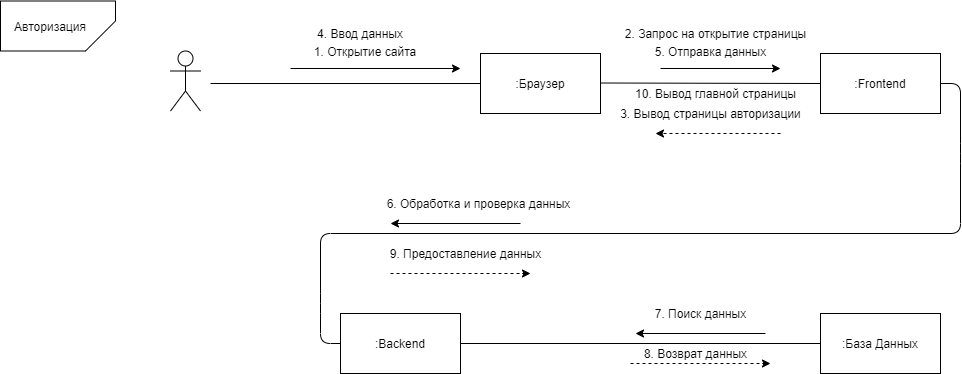

The diagram above was exported from draw.io. Its source (the exported page's mxGraphModel, read from the mxfile embedded in the PNG):
<mxGraphModel dx="2489" dy="-375" grid="1" gridSize="10" guides="1" tooltips="1" connect="1" arrows="1" fold="1" page="1" pageScale="1" pageWidth="827" pageHeight="1169" math="0" shadow="0">
  <root>
    <mxCell id="0" />
    <mxCell id="1" parent="0" />
    <mxCell id="pVNeUyztPKaFUmmQs3xs-1" value="" style="shape=card;whiteSpace=wrap;html=1;rounded=0;fontColor=none;flipV=1;flipH=0;rotation=-90;" vertex="1" parent="1">
      <mxGeometry x="-327.5" y="1350" width="50" height="115" as="geometry" />
    </mxCell>
    <mxCell id="pVNeUyztPKaFUmmQs3xs-2" value="Авторизация" style="text;html=1;strokeColor=none;fillColor=none;align=center;verticalAlign=middle;whiteSpace=wrap;rounded=0;fontColor=none;" vertex="1" parent="1">
      <mxGeometry x="-330" y="1397.5" width="40" height="20" as="geometry" />
    </mxCell>
    <mxCell id="pVNeUyztPKaFUmmQs3xs-3" value="" style="shape=umlActor;verticalLabelPosition=bottom;verticalAlign=top;html=1;outlineConnect=0;" vertex="1" parent="1">
      <mxGeometry x="-190" y="1432.5" width="30" height="60" as="geometry" />
    </mxCell>
    <mxCell id="pVNeUyztPKaFUmmQs3xs-4" value=":Браузер" style="rounded=0;whiteSpace=wrap;html=1;" vertex="1" parent="1">
      <mxGeometry x="120" y="1435" width="120" height="60" as="geometry" />
    </mxCell>
    <mxCell id="pVNeUyztPKaFUmmQs3xs-5" value=":База Данных" style="rounded=0;whiteSpace=wrap;html=1;" vertex="1" parent="1">
      <mxGeometry x="460" y="1695" width="120" height="60" as="geometry" />
    </mxCell>
    <mxCell id="pVNeUyztPKaFUmmQs3xs-6" value=":Frontend" style="rounded=0;whiteSpace=wrap;html=1;" vertex="1" parent="1">
      <mxGeometry x="460" y="1435" width="120" height="60" as="geometry" />
    </mxCell>
    <mxCell id="pVNeUyztPKaFUmmQs3xs-7" value=":Backend" style="rounded=0;whiteSpace=wrap;html=1;" vertex="1" parent="1">
      <mxGeometry x="-20" y="1695" width="120" height="60" as="geometry" />
    </mxCell>
    <mxCell id="pVNeUyztPKaFUmmQs3xs-8" value="" style="endArrow=none;html=1;entryX=0;entryY=0.5;entryDx=0;entryDy=0;" edge="1" parent="1" target="pVNeUyztPKaFUmmQs3xs-4">
      <mxGeometry width="50" height="50" relative="1" as="geometry">
        <mxPoint x="-150" y="1465" as="sourcePoint" />
        <mxPoint x="540" y="1470" as="targetPoint" />
      </mxGeometry>
    </mxCell>
    <mxCell id="pVNeUyztPKaFUmmQs3xs-9" value="" style="endArrow=none;html=1;entryX=0;entryY=0.5;entryDx=0;entryDy=0;" edge="1" parent="1" target="pVNeUyztPKaFUmmQs3xs-6">
      <mxGeometry width="50" height="50" relative="1" as="geometry">
        <mxPoint x="240" y="1464.5" as="sourcePoint" />
        <mxPoint x="350" y="1464.5" as="targetPoint" />
      </mxGeometry>
    </mxCell>
    <mxCell id="pVNeUyztPKaFUmmQs3xs-10" value="" style="endArrow=none;html=1;entryX=1;entryY=0.5;entryDx=0;entryDy=0;exitX=0;exitY=0.5;exitDx=0;exitDy=0;" edge="1" parent="1" source="pVNeUyztPKaFUmmQs3xs-7" target="pVNeUyztPKaFUmmQs3xs-6">
      <mxGeometry width="50" height="50" relative="1" as="geometry">
        <mxPoint x="250" y="1549.5" as="sourcePoint" />
        <mxPoint x="470" y="1550" as="targetPoint" />
        <Array as="points">
          <mxPoint x="-40" y="1725" />
          <mxPoint x="-40" y="1685" />
          <mxPoint x="-40" y="1615" />
          <mxPoint x="600" y="1615" />
          <mxPoint x="600" y="1535" />
          <mxPoint x="600" y="1465" />
        </Array>
      </mxGeometry>
    </mxCell>
    <mxCell id="pVNeUyztPKaFUmmQs3xs-11" value="" style="endArrow=none;html=1;exitX=1;exitY=0.5;exitDx=0;exitDy=0;entryX=0;entryY=0.5;entryDx=0;entryDy=0;" edge="1" parent="1" source="pVNeUyztPKaFUmmQs3xs-7" target="pVNeUyztPKaFUmmQs3xs-5">
      <mxGeometry width="50" height="50" relative="1" as="geometry">
        <mxPoint x="490" y="1715" as="sourcePoint" />
        <mxPoint x="540" y="1665" as="targetPoint" />
      </mxGeometry>
    </mxCell>
    <mxCell id="pVNeUyztPKaFUmmQs3xs-12" value="" style="endArrow=classic;html=1;" edge="1" parent="1">
      <mxGeometry width="50" height="50" relative="1" as="geometry">
        <mxPoint x="-70" y="1450" as="sourcePoint" />
        <mxPoint x="100" y="1450" as="targetPoint" />
      </mxGeometry>
    </mxCell>
    <mxCell id="pVNeUyztPKaFUmmQs3xs-13" value="" style="endArrow=classic;html=1;" edge="1" parent="1">
      <mxGeometry width="50" height="50" relative="1" as="geometry">
        <mxPoint x="300" y="1450" as="sourcePoint" />
        <mxPoint x="420" y="1450" as="targetPoint" />
      </mxGeometry>
    </mxCell>
    <mxCell id="pVNeUyztPKaFUmmQs3xs-14" value="" style="endArrow=classic;html=1;" edge="1" parent="1">
      <mxGeometry width="50" height="50" relative="1" as="geometry">
        <mxPoint x="160" y="1605" as="sourcePoint" />
        <mxPoint x="30" y="1605" as="targetPoint" />
      </mxGeometry>
    </mxCell>
    <mxCell id="pVNeUyztPKaFUmmQs3xs-15" value="1. Открытие сайта" style="text;html=1;strokeColor=none;fillColor=none;align=center;verticalAlign=middle;whiteSpace=wrap;rounded=0;" vertex="1" parent="1">
      <mxGeometry x="-60" y="1422.5" width="130" height="20" as="geometry" />
    </mxCell>
    <mxCell id="pVNeUyztPKaFUmmQs3xs-16" value="4. Ввод данных" style="text;html=1;strokeColor=none;fillColor=none;align=center;verticalAlign=middle;whiteSpace=wrap;rounded=0;" vertex="1" parent="1">
      <mxGeometry x="-60" y="1405" width="120" height="20" as="geometry" />
    </mxCell>
    <mxCell id="pVNeUyztPKaFUmmQs3xs-17" value="2. Запрос на открытие страницы" style="text;html=1;align=center;verticalAlign=middle;resizable=0;points=[];autosize=1;strokeColor=none;" vertex="1" parent="1">
      <mxGeometry x="255" y="1405" width="200" height="20" as="geometry" />
    </mxCell>
    <mxCell id="pVNeUyztPKaFUmmQs3xs-18" value="3. Вывод страницы авторизации" style="text;html=1;align=center;verticalAlign=middle;resizable=0;points=[];autosize=1;strokeColor=none;" vertex="1" parent="1">
      <mxGeometry x="250" y="1485" width="200" height="20" as="geometry" />
    </mxCell>
    <mxCell id="pVNeUyztPKaFUmmQs3xs-19" value="" style="endArrow=classic;html=1;dashed=1;" edge="1" parent="1">
      <mxGeometry width="50" height="50" relative="1" as="geometry">
        <mxPoint x="420" y="1515" as="sourcePoint" />
        <mxPoint x="295" y="1515" as="targetPoint" />
      </mxGeometry>
    </mxCell>
    <mxCell id="pVNeUyztPKaFUmmQs3xs-20" value="10. Вывод главной страницы" style="text;html=1;align=center;verticalAlign=middle;resizable=0;points=[];autosize=1;strokeColor=none;" vertex="1" parent="1">
      <mxGeometry x="265" y="1465" width="180" height="20" as="geometry" />
    </mxCell>
    <mxCell id="pVNeUyztPKaFUmmQs3xs-21" value="5. Отправка данных" style="text;html=1;align=center;verticalAlign=middle;resizable=0;points=[];autosize=1;strokeColor=none;" vertex="1" parent="1">
      <mxGeometry x="285" y="1422.5" width="130" height="20" as="geometry" />
    </mxCell>
    <mxCell id="pVNeUyztPKaFUmmQs3xs-22" value="6. Обработка и проверка данных" style="text;html=1;align=center;verticalAlign=middle;resizable=0;points=[];autosize=1;strokeColor=none;" vertex="1" parent="1">
      <mxGeometry x="17.5" y="1575" width="200" height="20" as="geometry" />
    </mxCell>
    <mxCell id="pVNeUyztPKaFUmmQs3xs-23" value="9. Предоставление данных" style="text;html=1;align=center;verticalAlign=middle;resizable=0;points=[];autosize=1;strokeColor=none;" vertex="1" parent="1">
      <mxGeometry x="20" y="1625" width="170" height="20" as="geometry" />
    </mxCell>
    <mxCell id="pVNeUyztPKaFUmmQs3xs-24" value="" style="endArrow=classic;html=1;dashed=1;" edge="1" parent="1">
      <mxGeometry width="50" height="50" relative="1" as="geometry">
        <mxPoint x="30" y="1655" as="sourcePoint" />
        <mxPoint x="170" y="1655" as="targetPoint" />
      </mxGeometry>
    </mxCell>
    <mxCell id="pVNeUyztPKaFUmmQs3xs-25" value="7. Поиск данных" style="text;html=1;align=center;verticalAlign=middle;resizable=0;points=[];autosize=1;strokeColor=none;" vertex="1" parent="1">
      <mxGeometry x="285" y="1685" width="110" height="20" as="geometry" />
    </mxCell>
    <mxCell id="pVNeUyztPKaFUmmQs3xs-26" value="8. Возврат данных" style="text;html=1;align=center;verticalAlign=middle;resizable=0;points=[];autosize=1;strokeColor=none;" vertex="1" parent="1">
      <mxGeometry x="275" y="1725" width="120" height="20" as="geometry" />
    </mxCell>
    <mxCell id="pVNeUyztPKaFUmmQs3xs-27" value="" style="endArrow=classic;html=1;" edge="1" parent="1">
      <mxGeometry width="50" height="50" relative="1" as="geometry">
        <mxPoint x="405" y="1715" as="sourcePoint" />
        <mxPoint x="275" y="1715" as="targetPoint" />
      </mxGeometry>
    </mxCell>
    <mxCell id="pVNeUyztPKaFUmmQs3xs-28" value="" style="endArrow=classic;html=1;dashed=1;" edge="1" parent="1">
      <mxGeometry width="50" height="50" relative="1" as="geometry">
        <mxPoint x="270" y="1745" as="sourcePoint" />
        <mxPoint x="410" y="1745" as="targetPoint" />
      </mxGeometry>
    </mxCell>
  </root>
</mxGraphModel>